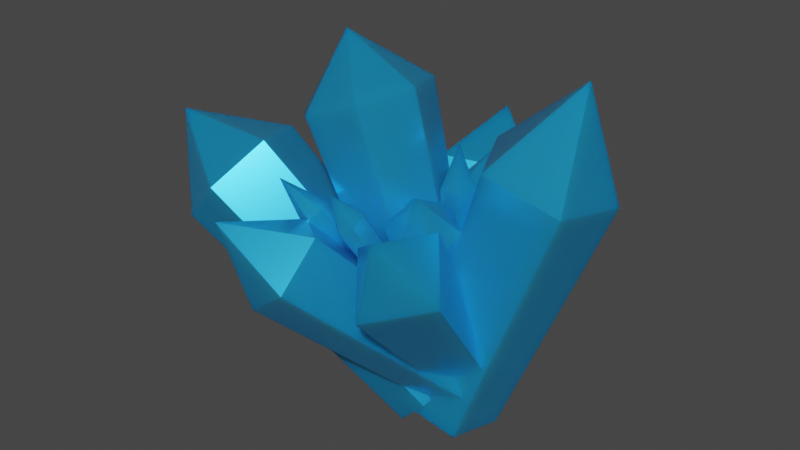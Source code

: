 # Source: Blue_Crystal.blend  (saved by Blender 2.80.75; exported with 4.5.12 LTS)
import bpy
from mathutils import Matrix  # noqa: F401  (used for matrix-valued properties, if any)

bpy.ops.wm.read_factory_settings(use_empty=True)
scene = bpy.context.scene
scene.name = 'Scene'

# ---- collections
col_collection = bpy.data.collections.new('Collection'); scene.collection.children.link(col_collection)

# ---- materials (node trees are filled in below, after node groups)
mat_crystal = bpy.data.materials.new('Crystal')
mat_crystal.use_transparent_shadow = False

# ---- material node trees
mat_crystal.use_nodes = True; mat_crystal.node_tree.nodes.clear()
_N = mat_crystal.node_tree.nodes; _L = mat_crystal.node_tree.links
n0 = _N.new('ShaderNodeOutputMaterial'); n0.name = 'Material Output'; n0.location = (300, 300)
n1 = _N.new('ShaderNodeBsdfPrincipled'); n1.name = 'Principled BSDF'; n1.location = (10, 300)
n1.distribution = 'GGX'
n1.subsurface_method = 'BURLEY'
n1.inputs[0].default_value = (0.02219, 0.3985, 0.8, 1.0)
n1.inputs[1].default_value = 0.5833
n1.inputs[2].default_value = 0.2083
n1.inputs[3].default_value = 1.45
n1.inputs[8].default_value = 1.0
n1.inputs[10].default_value = 0.625
n1.inputs[13].default_value = 0.35
n1.inputs[27].default_value = (0.0, 0.0, 0.0, 1.0)
n1.inputs[28].default_value = 1.0
_L.new(n1.outputs[0], n0.inputs[0])
n0.is_active_output = True

# ---- world
world_world = bpy.data.worlds.new('World'); scene.world = world_world
world_world.use_nodes = True; world_world.node_tree.nodes.clear()
_N = world_world.node_tree.nodes; _L = world_world.node_tree.links
n0 = _N.new('ShaderNodeOutputWorld'); n0.name = 'World Output'; n0.location = (300, 300)
n1 = _N.new('ShaderNodeBackground'); n1.name = 'Background'; n1.location = (10, 300)
n1.inputs[0].default_value = (0.05088, 0.05088, 0.05088, 1.0)
_L.new(n1.outputs[0], n0.inputs[0])
n0.is_active_output = True
world_world.color = (0.05088, 0.05088, 0.05088)
world_world.use_sun_shadow = False
world_world.sun_shadow_jitter_overblur = 0.0

# ---- meshes
me_cylinder_014 = bpy.data.meshes.new('Cylinder.014')
me_cylinder_014.from_pydata([(-2.874e-08, -5.853, -0.3934), (0.0, 1.929, -0.5184), (0.7218, -5.853, -0.1216), (0.9511, 1.929, -0.1602), (0.4461, -5.853, 0.3183), (0.5878, 1.929, 0.4194), (-0.4461, -5.853, 0.3183), (-0.5878, 1.929, 0.4194), (-0.7218, -5.853, -0.1216), (-0.9511, 1.929, -0.1602), (-2.384e-08, 4.759, -1.14e-07), (-1.1, -11.95, -0.8272), (-12.86, -0.04098, 0.2481), (0.6717, -9.718, -0.5667), (-10.43, 3.023, 0.6061), (1.595, -9.235, 0.9187), (-9.158, 3.687, 2.648), (0.7463, -10.98, 2.144), (-10.32, 1.288, 4.332), (-1.025, -13.21, 1.883), (-12.76, -1.776, 3.974), (-1.948, -13.69, 0.3978), (-14.03, -2.44, 1.932), (-14.94, 4.169, 2.769), (0.5881, -13.79, -0.5953), (-1.252, -2.992, -5.705), (1.924, -11.31, 0.845), (0.739, 0.7109, -3.558), (-1.152, -10.87, 1.724), (-3.846, 1.36, -2.248), (-2.488, -13.35, 0.2836), (-5.837, -2.343, -4.395), (-3.308, 3.038, -5.496), (0.05058, -12.62, -1.055), (4.194, 3.663, -2.547), (2.772, -13.41, -0.09407), (7.78, 2.621, -1.28), (2.271, -12.81, 1.831), (7.12, 3.421, 1.256), (-0.7601, -11.64, 2.059), (3.126, 4.956, 1.557), (-2.133, -11.53, 0.2752), (1.317, 5.106, -0.7935), (6.259, 9.902, -0.7124), (2.338, -9.85, 1.082), (-8.591, -0.05267, -2.025), (1.223, -11.03, 1.629), (-10.06, -1.607, -1.304), (0.7597, -12.61, 1.002), (-10.67, -3.688, -2.13), (1.589, -12.41, 0.06776), (-9.578, -3.42, -3.361), (2.565, -10.7, 0.1172), (-8.292, -1.174, -3.296), (-13.49, 1.405, -3.588), (-0.8862, -9.052, -0.8827), (-6.057, 5.988, -1.888), (0.7437, -8.292, -0.5606), (-3.275, 7.285, -1.339), (1.373, -7.976, 0.4829), (-2.201, 7.824, 0.4428), (0.5273, -8.342, 1.462), (-3.644, 7.2, 2.114), (-1.156, -9.114, 1.639), (-6.518, 5.882, 2.417), (-2.41, -9.711, 0.8817), (-8.659, 4.863, 1.124), (-2.29, -9.683, -0.2408), (-8.453, 4.91, -0.7925), (-6.822, 10.19, 0.2711), (-0.2603, -8.387, 0.523), (-0.7932, 0.859, 4.046), (1.967, -7.429, -0.2104), (2.527, 2.287, 2.952), (3.402, -9.091, 0.8582), (4.666, -0.1901, 4.545), (1.175, -10.05, 1.592), (1.346, -1.618, 5.639), (2.059, 3.371, 5.502), (0.507, -6.101, 0.2199), (0.5012, 1.037, -1.22), (-0.5153, -5.985, 0.4347), (-0.9041, 1.197, -0.925), (-1.337, -6.365, 0.04591), (-2.034, 0.6747, -1.459), (-1.136, -6.861, -0.5577), (-1.758, -0.007755, -2.289), (-0.1142, -6.978, -0.7725), (-0.3526, -0.168, -2.584), (0.7076, -6.598, -0.3837), (0.7769, 0.3542, -2.05), (-0.7204, 2.566, -2.22), (-0.3563, -10.49, 0.3223), (-7.076, -2.775, 3.914), (0.8652, -8.226, -0.221), (-5.467, 0.2141, 3.198), (2.765, -7.73, 0.6786), (-2.963, 0.8683, 4.383), (2.718, -9.691, 1.778), (-3.026, -1.716, 5.832), (0.7885, -11.4, 1.558), (-5.568, -3.968, 5.542), (-7.066, 1.447, 5.938), (-2.057, -7.229, -0.6054), (-1.131, 1.738, 1.455), (-0.7878, -7.165, -0.964), (0.6143, 1.826, 0.9618), (0.3143, -7.797, -0.5481), (2.129, 0.9588, 1.533), (0.147, -8.492, 0.2263), (1.899, 0.00315, 2.598), (-1.122, -8.556, 0.5849), (0.1544, -0.08489, 3.091), (-2.224, -7.925, 0.169), (-1.361, 0.7827, 2.519), (0.7772, 3.432, 2.676), (-3.783, -6.336, -0.3854), (-7.708, -2.245, -0.3379), (-3.519, -6.021, -0.7445), (-7.257, -1.708, -0.9509), (-3.012, -5.466, -0.7886), (-6.393, -0.7598, -1.026), (-2.645, -5.088, -0.4846), (-5.766, -0.1142, -0.5072), (-2.694, -5.172, -0.06134), (-5.849, -0.2574, 0.2154), (-3.121, -5.654, 0.1624), (-6.579, -1.081, 0.5974), (-3.606, -6.173, 0.01818), (-7.406, -1.966, 0.3512), (-7.614, 0.008859, -0.2138), (-1.955, -4.096, -1.027), (-5.511, -1.657, -2.91), (-1.493, -2.618, -0.746), (-4.823, 0.5454, -2.491), (-2.356, -2.719, -0.06672), (-6.109, 0.395, -1.479), (-2.817, -4.197, -0.3478), (-6.797, -1.807, -1.898), (-7.033, 0.2985, -2.746), (-0.5518, -5.562, 1.916), (-2.782, 0.4267, 3.501), (-0.9921, -5.592, 1.692), (-3.387, 0.3852, 3.193), (-1.005, -5.272, 1.322), (-3.404, 0.8246, 2.685), (-0.5766, -4.923, 1.176), (-2.816, 1.305, 2.484), (-0.1363, -4.892, 1.399), (-2.21, 1.347, 2.791), (-0.1239, -5.212, 1.769), (-2.193, 0.9075, 3.299), (-3.454, 2.658, 3.416), (-0.4819, -6.593, 0.8533), (-4.92, 0.8057, 2.868), (-0.7629, -7.075, 1.079), (-5.307, 0.1432, 3.178), (-1.316, -7.463, 0.9683), (-6.067, -0.3903, 3.027), (-1.589, -7.37, 0.6327), (-6.442, -0.2613, 2.565), (-1.308, -6.888, 0.4074), (-6.055, 0.4012, 2.255), (-0.7542, -6.5, 0.5177), (-5.295, 0.9347, 2.407), (-7.044, 2.4, 3.296), (-1.954, -5.939, -0.03298), (-7.083, -2.087, -3.14), (-1.609, -6.062, -0.284), (-6.608, -2.255, -3.485), (-1.256, -5.642, -0.3525), (-6.124, -1.678, -3.579), (-1.25, -5.1, -0.1701), (-6.115, -0.9325, -3.328), (-1.595, -4.977, 0.08098), (-6.59, -0.7642, -2.983), (-1.948, -5.397, 0.1495), (-7.074, -1.341, -2.889), (-8.065, -0.3333, -4.153)], [], [(0, 1, 3, 2), (2, 3, 5, 4), (4, 5, 7, 6), (9, 7, 10), (6, 7, 9, 8), (8, 9, 1, 0), (0, 2, 4, 6, 8), (5, 3, 10), (1, 9, 10), (3, 1, 10), (7, 5, 10), (11, 12, 14, 13), (13, 14, 16, 15), (15, 16, 18, 17), (17, 18, 20, 19), (18, 16, 23), (19, 20, 22, 21), (21, 22, 12, 11), (11, 13, 15, 17, 19, 21), (12, 22, 23), (20, 18, 23), (16, 14, 23), (22, 20, 23), (14, 12, 23), (24, 25, 27, 26), (26, 27, 29, 28), (31, 29, 32), (28, 29, 31, 30), (30, 31, 25, 24), (24, 26, 28, 30), (25, 31, 32), (29, 27, 32), (27, 25, 32), (33, 34, 36, 35), (35, 36, 38, 37), (37, 38, 40, 39), (42, 40, 43), (39, 40, 42, 41), (41, 42, 34, 33), (33, 35, 37, 39, 41), (38, 36, 43), (34, 42, 43), (36, 34, 43), (40, 38, 43), (44, 45, 47, 46), (46, 47, 49, 48), (48, 49, 51, 50), (53, 51, 54), (50, 51, 53, 52), (52, 53, 45, 44), (44, 46, 48, 50, 52), (49, 47, 54), (45, 53, 54), (47, 45, 54), (51, 49, 54), (55, 56, 58, 57), (57, 58, 60, 59), (59, 60, 62, 61), (61, 62, 64, 63), (63, 64, 66, 65), (64, 62, 69), (65, 66, 68, 67), (67, 68, 56, 55), (55, 57, 59, 61, 63, 65, 67), (56, 68, 69), (60, 58, 69), (66, 64, 69), (58, 56, 69), (62, 60, 69), (68, 66, 69), (70, 71, 73, 72), (72, 73, 75, 74), (77, 75, 78), (74, 75, 77, 76), (76, 77, 71, 70), (70, 72, 74, 76), (71, 77, 78), (75, 73, 78), (73, 71, 78), (79, 80, 82, 81), (81, 82, 84, 83), (83, 84, 86, 85), (85, 86, 88, 87), (86, 84, 91), (87, 88, 90, 89), (89, 90, 80, 79), (79, 81, 83, 85, 87, 89), (80, 90, 91), (88, 86, 91), (84, 82, 91), (90, 88, 91), (82, 80, 91), (92, 93, 95, 94), (94, 95, 97, 96), (96, 97, 99, 98), (101, 99, 102), (98, 99, 101, 100), (100, 101, 93, 92), (92, 94, 96, 98, 100), (97, 95, 102), (93, 101, 102), (95, 93, 102), (99, 97, 102), (103, 104, 106, 105), (105, 106, 108, 107), (107, 108, 110, 109), (109, 110, 112, 111), (110, 108, 115), (111, 112, 114, 113), (113, 114, 104, 103), (103, 105, 107, 109, 111, 113), (104, 114, 115), (112, 110, 115), (108, 106, 115), (114, 112, 115), (106, 104, 115), (116, 117, 119, 118), (118, 119, 121, 120), (120, 121, 123, 122), (122, 123, 125, 124), (124, 125, 127, 126), (125, 123, 130), (126, 127, 129, 128), (128, 129, 117, 116), (116, 118, 120, 122, 124, 126, 128), (117, 129, 130), (121, 119, 130), (127, 125, 130), (119, 117, 130), (123, 121, 130), (129, 127, 130), (131, 132, 134, 133), (133, 134, 136, 135), (138, 136, 139), (135, 136, 138, 137), (137, 138, 132, 131), (131, 133, 135, 137), (132, 138, 139), (136, 134, 139), (134, 132, 139), (140, 141, 143, 142), (142, 143, 145, 144), (144, 145, 147, 146), (146, 147, 149, 148), (147, 145, 152), (148, 149, 151, 150), (150, 151, 141, 140), (140, 142, 144, 146, 148, 150), (141, 151, 152), (149, 147, 152), (145, 143, 152), (151, 149, 152), (143, 141, 152), (153, 154, 156, 155), (155, 156, 158, 157), (157, 158, 160, 159), (159, 160, 162, 161), (160, 158, 165), (161, 162, 164, 163), (163, 164, 154, 153), (153, 155, 157, 159, 161, 163), (154, 164, 165), (162, 160, 165), (158, 156, 165), (164, 162, 165), (156, 154, 165), (166, 167, 169, 168), (168, 169, 171, 170), (170, 171, 173, 172), (172, 173, 175, 174), (173, 171, 178), (174, 175, 177, 176), (176, 177, 167, 166), (166, 168, 170, 172, 174, 176), (167, 177, 178), (175, 173, 178), (171, 169, 178), (177, 175, 178), (169, 167, 178)])
_uv = me_cylinder_014.uv_layers.new(name='UVMap')
_uv.uv.foreach_set('vector', [1.0, 0.5, 1.0, 1.0, 0.8, 1.0, 0.8, 0.5, 0.8, 0.5, 0.8, 1.0, 0.6, 1.0, 0.6, 0.5, 0.6, 0.5, 0.6, 1.0, 0.4, 1.0, 0.4, 0.5, 0.2, 1.0, 0.4, 1.0, 0.2, 1.0, 0.4, 0.5, 0.4, 1.0, 0.2, 1.0, 0.2, 0.5, 0.2, 0.5, 0.2, 1.0, 2.98e-08, 1.0, 2.98e-08, 0.5, 0.75, 0.49, 0.9783, 0.3242, 0.8911, 0.05584, 0.6089, 0.05584, 0.5217, 0.3242, 0.6, 1.0, 0.8, 1.0, 0.6, 1.0, 2.98e-08, 1.0, 0.2, 1.0, 2.98e-08, 1.0, 0.8, 1.0, 1.0, 1.0, 0.8, 1.0, 0.4, 1.0, 0.6, 1.0, 0.4, 1.0, 1.0, 0.5, 1.0, 1.0, 0.8333, 1.0, 0.8333, 0.5, 0.8333, 0.5, 0.8333, 1.0, 0.6667, 1.0, 0.6667, 0.5, 0.6667, 0.5, 0.6667, 1.0, 0.5, 1.0, 0.5, 0.5, 0.5, 0.5, 0.5, 1.0, 0.3333, 1.0, 0.3333, 0.5, 0.5, 1.0, 0.6667, 1.0, 0.5, 1.0, 0.3333, 0.5, 0.3333, 1.0, 0.1667, 1.0, 0.1667, 0.5, 0.1667, 0.5, 0.1667, 1.0, -8.941e-08, 1.0, -8.941e-08, 0.5, 0.75, 0.49, 0.9578, 0.37, 0.9578, 0.13, 0.75, 0.01, 0.5422, 0.13, 0.5422, 0.37, -8.941e-08, 1.0, 0.1667, 1.0, -8.941e-08, 1.0, 0.3333, 1.0, 0.5, 1.0, 0.3333, 1.0, 0.6667, 1.0, 0.8333, 1.0, 0.6667, 1.0, 0.1667, 1.0, 0.3333, 1.0, 0.1667, 1.0, 0.8333, 1.0, 1.0, 1.0, 0.8333, 1.0, 1.0, 0.5, 1.0, 1.0, 0.75, 1.0, 0.75, 0.5, 0.75, 0.5, 0.75, 1.0, 0.5, 1.0, 0.5, 0.5, 0.25, 1.0, 0.5, 1.0, 0.25, 1.0, 0.5, 0.5, 0.5, 1.0, 0.25, 1.0, 0.25, 0.5, 0.25, 0.5, 0.25, 1.0, 0.0, 1.0, 0.0, 0.5, 0.75, 0.49, 0.99, 0.25, 0.75, 0.01, 0.51, 0.25, 0.0, 1.0, 0.25, 1.0, 0.0, 1.0, 0.5, 1.0, 0.75, 1.0, 0.5, 1.0, 0.75, 1.0, 1.0, 1.0, 0.75, 1.0, 1.0, 0.5, 1.0, 1.0, 0.8, 1.0, 0.8, 0.5, 0.8, 0.5, 0.8, 1.0, 0.6, 1.0, 0.6, 0.5, 0.6, 0.5, 0.6, 1.0, 0.4, 1.0, 0.4, 0.5, 0.2, 1.0, 0.4, 1.0, 0.2, 1.0, 0.4, 0.5, 0.4, 1.0, 0.2, 1.0, 0.2, 0.5, 0.2, 0.5, 0.2, 1.0, 2.98e-08, 1.0, 2.98e-08, 0.5, 0.75, 0.49, 0.9783, 0.3242, 0.8911, 0.05584, 0.6089, 0.05584, 0.5217, 0.3242, 0.6, 1.0, 0.8, 1.0, 0.6, 1.0, 2.98e-08, 1.0, 0.2, 1.0, 2.98e-08, 1.0, 0.8, 1.0, 1.0, 1.0, 0.8, 1.0, 0.4, 1.0, 0.6, 1.0, 0.4, 1.0, 1.0, 0.5, 1.0, 1.0, 0.8, 1.0, 0.8, 0.5, 0.8, 0.5, 0.8, 1.0, 0.6, 1.0, 0.6, 0.5, 0.6, 0.5, 0.6, 1.0, 0.4, 1.0, 0.4, 0.5, 0.2, 1.0, 0.4, 1.0, 0.2, 1.0, 0.4, 0.5, 0.4, 1.0, 0.2, 1.0, 0.2, 0.5, 0.2, 0.5, 0.2, 1.0, 2.98e-08, 1.0, 2.98e-08, 0.5, 0.75, 0.49, 0.9783, 0.3242, 0.8911, 0.05584, 0.6089, 0.05584, 0.5217, 0.3242, 0.6, 1.0, 0.8, 1.0, 0.6, 1.0, 2.98e-08, 1.0, 0.2, 1.0, 2.98e-08, 1.0, 0.8, 1.0, 1.0, 1.0, 0.8, 1.0, 0.4, 1.0, 0.6, 1.0, 0.4, 1.0, 1.0, 0.5, 1.0, 1.0, 0.8571, 1.0, 0.8571, 0.5, 0.8571, 0.5, 0.8571, 1.0, 0.7143, 1.0, 0.7143, 0.5, 0.7143, 0.5, 0.7143, 1.0, 0.5714, 1.0, 0.5714, 0.5, 0.5714, 0.5, 0.5714, 1.0, 0.4286, 1.0, 0.4286, 0.5, 0.4286, 0.5, 0.4286, 1.0, 0.2857, 1.0, 0.2857, 0.5, 0.4286, 1.0, 0.5714, 1.0, 0.4286, 1.0, 0.2857, 0.5, 0.2857, 1.0, 0.1429, 1.0, 0.1429, 0.5, 0.1429, 0.5, 0.1429, 1.0, 2.98e-08, 1.0, 2.98e-08, 0.5, 0.75, 0.49, 0.9376, 0.3996, 0.984, 0.1966, 0.8541, 0.03377, 0.6459, 0.03377, 0.516, 0.1966, 0.5624, 0.3996, 2.98e-08, 1.0, 0.1429, 1.0, 2.98e-08, 1.0, 0.7143, 1.0, 0.8571, 1.0, 0.7143, 1.0, 0.2857, 1.0, 0.4286, 1.0, 0.2857, 1.0, 0.8571, 1.0, 1.0, 1.0, 0.8571, 1.0, 0.5714, 1.0, 0.7143, 1.0, 0.5714, 1.0, 0.1429, 1.0, 0.2857, 1.0, 0.1429, 1.0, 1.0, 0.5, 1.0, 1.0, 0.75, 1.0, 0.75, 0.5, 0.75, 0.5, 0.75, 1.0, 0.5, 1.0, 0.5, 0.5, 0.25, 1.0, 0.5, 1.0, 0.25, 1.0, 0.5, 0.5, 0.5, 1.0, 0.25, 1.0, 0.25, 0.5, 0.25, 0.5, 0.25, 1.0, 0.0, 1.0, 0.0, 0.5, 0.75, 0.49, 0.99, 0.25, 0.75, 0.01, 0.51, 0.25, 0.0, 1.0, 0.25, 1.0, 0.0, 1.0, 0.5, 1.0, 0.75, 1.0, 0.5, 1.0, 0.75, 1.0, 1.0, 1.0, 0.75, 1.0, 1.0, 0.5, 1.0, 1.0, 0.8333, 1.0, 0.8333, 0.5, 0.8333, 0.5, 0.8333, 1.0, 0.6667, 1.0, 0.6667, 0.5, 0.6667, 0.5, 0.6667, 1.0, 0.5, 1.0, 0.5, 0.5, 0.5, 0.5, 0.5, 1.0, 0.3333, 1.0, 0.3333, 0.5, 0.5, 1.0, 0.6667, 1.0, 0.5, 1.0, 0.3333, 0.5, 0.3333, 1.0, 0.1667, 1.0, 0.1667, 0.5, 0.1667, 0.5, 0.1667, 1.0, -8.941e-08, 1.0, -8.941e-08, 0.5, 0.75, 0.49, 0.9578, 0.37, 0.9578, 0.13, 0.75, 0.01, 0.5422, 0.13, 0.5422, 0.37, -8.941e-08, 1.0, 0.1667, 1.0, -8.941e-08, 1.0, 0.3333, 1.0, 0.5, 1.0, 0.3333, 1.0, 0.6667, 1.0, 0.8333, 1.0, 0.6667, 1.0, 0.1667, 1.0, 0.3333, 1.0, 0.1667, 1.0, 0.8333, 1.0, 1.0, 1.0, 0.8333, 1.0, 1.0, 0.5, 1.0, 1.0, 0.8, 1.0, 0.8, 0.5, 0.8, 0.5, 0.8, 1.0, 0.6, 1.0, 0.6, 0.5, 0.6, 0.5, 0.6, 1.0, 0.4, 1.0, 0.4, 0.5, 0.2, 1.0, 0.4, 1.0, 0.2, 1.0, 0.4, 0.5, 0.4, 1.0, 0.2, 1.0, 0.2, 0.5, 0.2, 0.5, 0.2, 1.0, 2.98e-08, 1.0, 2.98e-08, 0.5, 0.75, 0.49, 0.9783, 0.3242, 0.8911, 0.05584, 0.6089, 0.05584, 0.5217, 0.3242, 0.6, 1.0, 0.8, 1.0, 0.6, 1.0, 2.98e-08, 1.0, 0.2, 1.0, 2.98e-08, 1.0, 0.8, 1.0, 1.0, 1.0, 0.8, 1.0, 0.4, 1.0, 0.6, 1.0, 0.4, 1.0, 1.0, 0.5, 1.0, 1.0, 0.8333, 1.0, 0.8333, 0.5, 0.8333, 0.5, 0.8333, 1.0, 0.6667, 1.0, 0.6667, 0.5, 0.6667, 0.5, 0.6667, 1.0, 0.5, 1.0, 0.5, 0.5, 0.5, 0.5, 0.5, 1.0, 0.3333, 1.0, 0.3333, 0.5, 0.5, 1.0, 0.6667, 1.0, 0.5, 1.0, 0.3333, 0.5, 0.3333, 1.0, 0.1667, 1.0, 0.1667, 0.5, 0.1667, 0.5, 0.1667, 1.0, -8.941e-08, 1.0, -8.941e-08, 0.5, 0.75, 0.49, 0.9578, 0.37, 0.9578, 0.13, 0.75, 0.01, 0.5422, 0.13, 0.5422, 0.37, -8.941e-08, 1.0, 0.1667, 1.0, -8.941e-08, 1.0, 0.3333, 1.0, 0.5, 1.0, 0.3333, 1.0, 0.6667, 1.0, 0.8333, 1.0, 0.6667, 1.0, 0.1667, 1.0, 0.3333, 1.0, 0.1667, 1.0, 0.8333, 1.0, 1.0, 1.0, 0.8333, 1.0, 1.0, 0.5, 1.0, 1.0, 0.8571, 1.0, 0.8571, 0.5, 0.8571, 0.5, 0.8571, 1.0, 0.7143, 1.0, 0.7143, 0.5, 0.7143, 0.5, 0.7143, 1.0, 0.5714, 1.0, 0.5714, 0.5, 0.5714, 0.5, 0.5714, 1.0, 0.4286, 1.0, 0.4286, 0.5, 0.4286, 0.5, 0.4286, 1.0, 0.2857, 1.0, 0.2857, 0.5, 0.4286, 1.0, 0.5714, 1.0, 0.4286, 1.0, 0.2857, 0.5, 0.2857, 1.0, 0.1429, 1.0, 0.1429, 0.5, 0.1429, 0.5, 0.1429, 1.0, 2.98e-08, 1.0, 2.98e-08, 0.5, 0.75, 0.49, 0.9376, 0.3996, 0.984, 0.1966, 0.8541, 0.03377, 0.6459, 0.03377, 0.516, 0.1966, 0.5624, 0.3996, 2.98e-08, 1.0, 0.1429, 1.0, 2.98e-08, 1.0, 0.7143, 1.0, 0.8571, 1.0, 0.7143, 1.0, 0.2857, 1.0, 0.4286, 1.0, 0.2857, 1.0, 0.8571, 1.0, 1.0, 1.0, 0.8571, 1.0, 0.5714, 1.0, 0.7143, 1.0, 0.5714, 1.0, 0.1429, 1.0, 0.2857, 1.0, 0.1429, 1.0, 1.0, 0.5, 1.0, 1.0, 0.75, 1.0, 0.75, 0.5, 0.75, 0.5, 0.75, 1.0, 0.5, 1.0, 0.5, 0.5, 0.25, 1.0, 0.5, 1.0, 0.25, 1.0, 0.5, 0.5, 0.5, 1.0, 0.25, 1.0, 0.25, 0.5, 0.25, 0.5, 0.25, 1.0, 0.0, 1.0, 0.0, 0.5, 0.75, 0.49, 0.99, 0.25, 0.75, 0.01, 0.51, 0.25, 0.0, 1.0, 0.25, 1.0, 0.0, 1.0, 0.5, 1.0, 0.75, 1.0, 0.5, 1.0, 0.75, 1.0, 1.0, 1.0, 0.75, 1.0, 1.0, 0.5, 1.0, 1.0, 0.8333, 1.0, 0.8333, 0.5, 0.8333, 0.5, 0.8333, 1.0, 0.6667, 1.0, 0.6667, 0.5, 0.6667, 0.5, 0.6667, 1.0, 0.5, 1.0, 0.5, 0.5, 0.5, 0.5, 0.5, 1.0, 0.3333, 1.0, 0.3333, 0.5, 0.5, 1.0, 0.6667, 1.0, 0.5, 1.0, 0.3333, 0.5, 0.3333, 1.0, 0.1667, 1.0, 0.1667, 0.5, 0.1667, 0.5, 0.1667, 1.0, -8.941e-08, 1.0, -8.941e-08, 0.5, 0.75, 0.49, 0.9578, 0.37, 0.9578, 0.13, 0.75, 0.01, 0.5422, 0.13, 0.5422, 0.37, -8.941e-08, 1.0, 0.1667, 1.0, -8.941e-08, 1.0, 0.3333, 1.0, 0.5, 1.0, 0.3333, 1.0, 0.6667, 1.0, 0.8333, 1.0, 0.6667, 1.0, 0.1667, 1.0, 0.3333, 1.0, 0.1667, 1.0, 0.8333, 1.0, 1.0, 1.0, 0.8333, 1.0, 1.0, 0.5, 1.0, 1.0, 0.8333, 1.0, 0.8333, 0.5, 0.8333, 0.5, 0.8333, 1.0, 0.6667, 1.0, 0.6667, 0.5, 0.6667, 0.5, 0.6667, 1.0, 0.5, 1.0, 0.5, 0.5, 0.5, 0.5, 0.5, 1.0, 0.3333, 1.0, 0.3333, 0.5, 0.5, 1.0, 0.6667, 1.0, 0.5, 1.0, 0.3333, 0.5, 0.3333, 1.0, 0.1667, 1.0, 0.1667, 0.5, 0.1667, 0.5, 0.1667, 1.0, -8.941e-08, 1.0, -8.941e-08, 0.5, 0.75, 0.49, 0.9578, 0.37, 0.9578, 0.13, 0.75, 0.01, 0.5422, 0.13, 0.5422, 0.37, -8.941e-08, 1.0, 0.1667, 1.0, -8.941e-08, 1.0, 0.3333, 1.0, 0.5, 1.0, 0.3333, 1.0, 0.6667, 1.0, 0.8333, 1.0, 0.6667, 1.0, 0.1667, 1.0, 0.3333, 1.0, 0.1667, 1.0, 0.8333, 1.0, 1.0, 1.0, 0.8333, 1.0, 1.0, 0.5, 1.0, 1.0, 0.8333, 1.0, 0.8333, 0.5, 0.8333, 0.5, 0.8333, 1.0, 0.6667, 1.0, 0.6667, 0.5, 0.6667, 0.5, 0.6667, 1.0, 0.5, 1.0, 0.5, 0.5, 0.5, 0.5, 0.5, 1.0, 0.3333, 1.0, 0.3333, 0.5, 0.5, 1.0, 0.6667, 1.0, 0.5, 1.0, 0.3333, 0.5, 0.3333, 1.0, 0.1667, 1.0, 0.1667, 0.5, 0.1667, 0.5, 0.1667, 1.0, -8.941e-08, 1.0, -8.941e-08, 0.5, 0.75, 0.49, 0.9578, 0.37, 0.9578, 0.13, 0.75, 0.01, 0.5422, 0.13, 0.5422, 0.37, -8.941e-08, 1.0, 0.1667, 1.0, -8.941e-08, 1.0, 0.3333, 1.0, 0.5, 1.0, 0.3333, 1.0, 0.6667, 1.0, 0.8333, 1.0, 0.6667, 1.0, 0.1667, 1.0, 0.3333, 1.0, 0.1667, 1.0, 0.8333, 1.0, 1.0, 1.0, 0.8333, 1.0])
me_cylinder_014.materials.append(mat_crystal)
me_cylinder_014.use_remesh_preserve_volume = False
me_cylinder_014.use_remesh_preserve_attributes = False
me_cylinder_014.use_mirror_vertex_groups = False
me_cylinder_014.update()

# ---- objects
ob_crystal = bpy.data.objects.new('Crystal', me_cylinder_014)

# ---- transforms, parenting, visibility, modifiers, constraints
ob_crystal.location = (0.1832, 0.0435, 0.6704)
ob_crystal.rotation_euler = (1.571, 0.0, 0.0)
ob_crystal.scale = (0.09313, 0.07842, 0.1513)
ob_crystal.lineart.crease_threshold = 0.0

# ---- collection membership
col_collection.objects.link(ob_crystal)

# ---- scene / render settings (as saved in the file)
scene.frame_start = 1; scene.frame_end = 250; scene.frame_set(1)
scene.render.engine = 'BLENDER_EEVEE_NEXT'
scene.cycles.use_denoising = False
scene.cycles.samples = 128
scene.cycles.sampling_pattern = 'TABULATED_SOBOL'
scene.cycles.use_adaptive_sampling = False
scene.cycles.use_light_tree = False
scene.view_settings.view_transform = 'Filmic'
bpy.context.view_layer.update()

# ---- added for rendering (the .blend has no active camera and no usable light): camera, sun
cam_auto = bpy.data.cameras.new('AutoCamera')
cam_auto.lens = 50.0
cam_auto.sensor_width = 36.0
cam_auto.clip_end = 1000.0
ob_auto_camera = bpy.data.objects.new('AutoCamera', cam_auto)
scene.collection.objects.link(ob_auto_camera)
ob_auto_camera.location = (2.93448, -3.67589, 2.99697)
ob_auto_camera.rotation_euler = (1.09748, -7.21219e-08, 0.694738)
scene.camera = ob_auto_camera
light_auto_sun = bpy.data.lights.new('AutoSun', 'SUN')
light_auto_sun.energy = 3.0
light_auto_sun.angle = 0.0523599
ob_auto_sun = bpy.data.objects.new('AutoSun', light_auto_sun)
scene.collection.objects.link(ob_auto_sun)
ob_auto_sun.rotation_euler = (0.872665, 0.174533, 0.523599)
bpy.context.view_layer.update()
